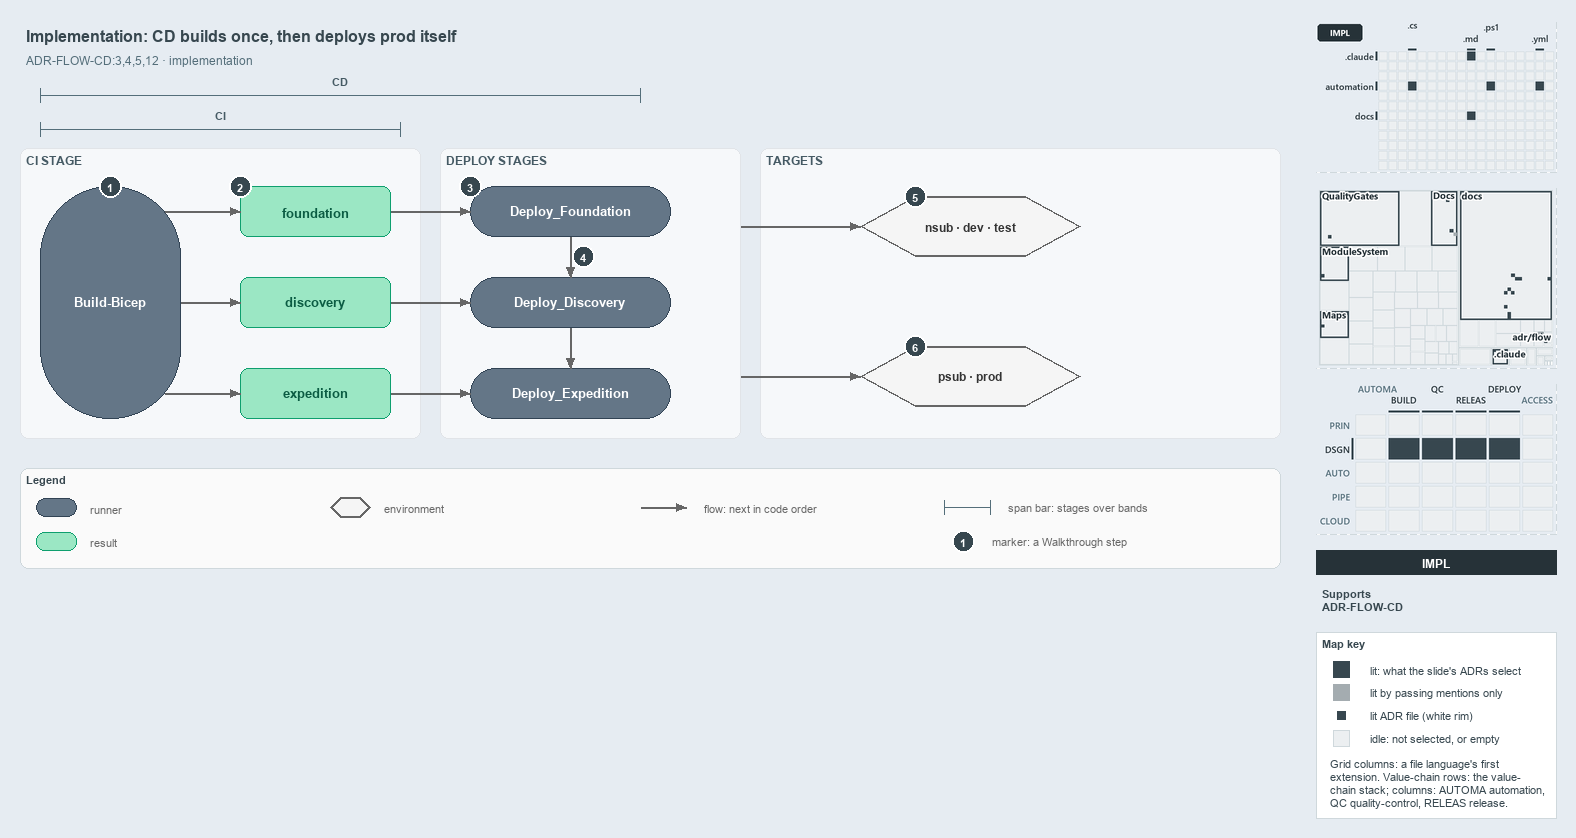

The diagram above was exported from draw.io. Its source (the exported page's mxGraphModel, read from the mxfile embedded in the PNG):
<mxGraphModel dx="1024" dy="768" grid="0" gridSize="10" guides="1" tooltips="1" connect="1" arrows="1" fold="1" page="1" pageScale="1" pageWidth="1572" pageHeight="600" background="#E6ECF2" math="0" shadow="0">
  <root>
    <mxCell id="0" />
    <mxCell id="1" parent="0" />
    <mxCell id="title" value="Implementation: CD builds once, then deploys prod itself" style="text;html=1;align=left;verticalAlign=middle;fontSize=16;fontStyle=1;fontColor=#37474F;" vertex="1" parent="1">
      <mxGeometry x="20" y="14" width="1260" height="30" as="geometry" />
    </mxCell>
    <mxCell id="subtitle" value="ADR-FLOW-CD:3,4,5,12 &amp;#183; implementation" style="text;html=1;align=left;verticalAlign=middle;fontSize=12;fontColor=#546E7A;" vertex="1" parent="1">
      <mxGeometry x="20" y="44" width="1240" height="20" as="geometry" />
    </mxCell>
    <mxCell id="span-cd-label" value="CD" style="text;html=1;align=center;verticalAlign=middle;fontSize=11;fontStyle=1;fontColor=#455A64;labelBackgroundColor=#F6F8FA;" vertex="1" parent="1">
      <mxGeometry x="300" y="66" width="80" height="16" as="geometry" />
    </mxCell>
    <mxCell id="span-cd" value="" style="shape=crossbar;whiteSpace=wrap;html=1;rounded=1;fillColor=none;strokeColor=#546E7A;strokeWidth=1.5;" vertex="1" parent="1">
      <mxGeometry x="40" y="82" width="600" height="14" as="geometry" />
    </mxCell>
    <mxCell id="span-ci-label" value="CI" style="text;html=1;align=center;verticalAlign=middle;fontSize=11;fontStyle=1;fontColor=#455A64;labelBackgroundColor=#F6F8FA;" vertex="1" parent="1">
      <mxGeometry x="180" y="100" width="80" height="16" as="geometry" />
    </mxCell>
    <mxCell id="span-ci" value="" style="shape=crossbar;whiteSpace=wrap;html=1;rounded=1;fillColor=none;strokeColor=#546E7A;strokeWidth=1.5;" vertex="1" parent="1">
      <mxGeometry x="40" y="116" width="360" height="14" as="geometry" />
    </mxCell>
    <mxCell id="band-ci" value="CI STAGE" style="rounded=1;html=1;arcSize=3;fillColor=#F6F8FA;strokeColor=#E1E4E8;verticalAlign=top;align=left;spacingLeft=8;fontStyle=1;fontSize=12;fontColor=#455A64;" vertex="1" parent="1">
      <mxGeometry x="20" y="142" width="400" height="290" as="geometry" />
    </mxCell>
    <mxCell id="band-deploy" value="DEPLOY STAGES" style="rounded=1;html=1;arcSize=3;fillColor=#F6F8FA;strokeColor=#E1E4E8;verticalAlign=top;align=left;spacingLeft=8;fontStyle=1;fontSize=12;fontColor=#455A64;" vertex="1" parent="1">
      <mxGeometry x="440" y="142" width="300" height="290" as="geometry" />
    </mxCell>
    <mxCell id="band-targets" value="TARGETS" style="rounded=1;html=1;arcSize=3;fillColor=#F6F8FA;strokeColor=#E1E4E8;verticalAlign=top;align=left;spacingLeft=8;fontStyle=1;fontSize=12;fontColor=#455A64;" vertex="1" parent="1">
      <mxGeometry x="760" y="142" width="520" height="290" as="geometry" />
    </mxCell>
    <mxCell id="ci-stage" value="&lt;b&gt;Build-Bicep&lt;/b&gt;" style="rounded=1;arcSize=50;whiteSpace=wrap;html=1;fillColor=#647687;strokeColor=#314354;fontSize=13;fontColor=#FFFFFF;" vertex="1" parent="1">
      <mxGeometry x="40" y="180" width="140" height="232" as="geometry" />
    </mxCell>
    <mxCell id="artifact-foundation" value="&lt;b&gt;foundation&lt;/b&gt;" style="rounded=1;whiteSpace=wrap;html=1;arcSize=20;fillColor=#9BE7C4;strokeColor=#0E9F6E;fontColor=#0B5C43;fontSize=13;" vertex="1" parent="1">
      <mxGeometry x="240" y="180" width="150" height="50" as="geometry" />
    </mxCell>
    <mxCell id="artifact-discovery" value="&lt;b&gt;discovery&lt;/b&gt;" style="rounded=1;whiteSpace=wrap;html=1;arcSize=20;fillColor=#9BE7C4;strokeColor=#0E9F6E;fontColor=#0B5C43;fontSize=13;" vertex="1" parent="1">
      <mxGeometry x="240" y="271" width="150" height="50" as="geometry" />
    </mxCell>
    <mxCell id="artifact-expedition" value="&lt;b&gt;expedition&lt;/b&gt;" style="rounded=1;whiteSpace=wrap;html=1;arcSize=20;fillColor=#9BE7C4;strokeColor=#0E9F6E;fontColor=#0B5C43;fontSize=13;" vertex="1" parent="1">
      <mxGeometry x="240" y="362" width="150" height="50" as="geometry" />
    </mxCell>
    <mxCell id="deploy-foundation" value="&lt;b&gt;Deploy_Foundation&lt;/b&gt;" style="rounded=1;arcSize=50;whiteSpace=wrap;html=1;fillColor=#647687;strokeColor=#314354;fontSize=13;fontColor=#FFFFFF;" vertex="1" parent="1">
      <mxGeometry x="470" y="180" width="200" height="50" as="geometry" />
    </mxCell>
    <mxCell id="deploy-discovery" value="&lt;b&gt;Deploy_Discovery&lt;/b&gt;" style="rounded=1;arcSize=50;whiteSpace=wrap;html=1;fillColor=#647687;strokeColor=#314354;fontSize=13;fontColor=#FFFFFF;" vertex="1" parent="1">
      <mxGeometry x="470" y="271" width="200" height="50" as="geometry" />
    </mxCell>
    <mxCell id="deploy-expedition" value="&lt;b&gt;Deploy_Expedition&lt;/b&gt;" style="rounded=1;arcSize=50;whiteSpace=wrap;html=1;fillColor=#647687;strokeColor=#314354;fontSize=13;fontColor=#FFFFFF;" vertex="1" parent="1">
      <mxGeometry x="470" y="362" width="200" height="50" as="geometry" />
    </mxCell>
    <mxCell id="env-nonprod" value="&lt;b&gt;nsub &amp;#183; dev &amp;#183; test&lt;/b&gt;" style="shape=hexagon;perimeter=hexagonPerimeter2;whiteSpace=wrap;html=1;fillColor=#f5f5f5;strokeColor=#666666;strokeWidth=2;fontColor=#333333;fontSize=12;" vertex="1" parent="1">
      <mxGeometry x="860" y="190" width="220" height="60" as="geometry" />
    </mxCell>
    <mxCell id="env-prod" value="&lt;b&gt;psub &amp;#183; prod&lt;/b&gt;" style="shape=hexagon;perimeter=hexagonPerimeter2;whiteSpace=wrap;html=1;fillColor=#f5f5f5;strokeColor=#666666;strokeWidth=2;fontColor=#333333;fontSize=12;" vertex="1" parent="1">
      <mxGeometry x="860" y="340" width="220" height="60" as="geometry" />
    </mxCell>
    <mxCell id="p-edge-build-foundation-a" value="" style="text;html=1;strokeColor=none;fillColor=none;" vertex="1" parent="1">
      <mxGeometry x="164" y="205" width="1" height="1" as="geometry" />
    </mxCell>
    <mxCell id="p-edge-build-foundation-b" value="" style="text;html=1;strokeColor=none;fillColor=none;" vertex="1" parent="1">
      <mxGeometry x="240" y="205" width="1" height="1" as="geometry" />
    </mxCell>
    <mxCell id="edge-build-foundation" value="" style="edgeStyle=orthogonalEdgeStyle;rounded=1;html=1;fontSize=10;endArrow=block;strokeColor=#666666;" edge="1" parent="1" source="p-edge-build-foundation-a" target="p-edge-build-foundation-b">
      <mxGeometry relative="1" as="geometry" />
    </mxCell>
    <mxCell id="p-edge-build-discovery-a" value="" style="text;html=1;strokeColor=none;fillColor=none;" vertex="1" parent="1">
      <mxGeometry x="180" y="296" width="1" height="1" as="geometry" />
    </mxCell>
    <mxCell id="p-edge-build-discovery-b" value="" style="text;html=1;strokeColor=none;fillColor=none;" vertex="1" parent="1">
      <mxGeometry x="240" y="296" width="1" height="1" as="geometry" />
    </mxCell>
    <mxCell id="edge-build-discovery" value="" style="edgeStyle=orthogonalEdgeStyle;rounded=1;html=1;fontSize=10;endArrow=block;strokeColor=#666666;" edge="1" parent="1" source="p-edge-build-discovery-a" target="p-edge-build-discovery-b">
      <mxGeometry relative="1" as="geometry" />
    </mxCell>
    <mxCell id="p-edge-build-expedition-a" value="" style="text;html=1;strokeColor=none;fillColor=none;" vertex="1" parent="1">
      <mxGeometry x="164" y="387" width="1" height="1" as="geometry" />
    </mxCell>
    <mxCell id="p-edge-build-expedition-b" value="" style="text;html=1;strokeColor=none;fillColor=none;" vertex="1" parent="1">
      <mxGeometry x="240" y="387" width="1" height="1" as="geometry" />
    </mxCell>
    <mxCell id="edge-build-expedition" value="" style="edgeStyle=orthogonalEdgeStyle;rounded=1;html=1;fontSize=10;endArrow=block;strokeColor=#666666;" edge="1" parent="1" source="p-edge-build-expedition-a" target="p-edge-build-expedition-b">
      <mxGeometry relative="1" as="geometry" />
    </mxCell>
    <mxCell id="p-edge-download-foundation-a" value="" style="text;html=1;strokeColor=none;fillColor=none;" vertex="1" parent="1">
      <mxGeometry x="390" y="205" width="1" height="1" as="geometry" />
    </mxCell>
    <mxCell id="p-edge-download-foundation-b" value="" style="text;html=1;strokeColor=none;fillColor=none;" vertex="1" parent="1">
      <mxGeometry x="470" y="205" width="1" height="1" as="geometry" />
    </mxCell>
    <mxCell id="edge-download-foundation" value="" style="edgeStyle=orthogonalEdgeStyle;rounded=1;html=1;fontSize=10;endArrow=block;strokeColor=#666666;" edge="1" parent="1" source="p-edge-download-foundation-a" target="p-edge-download-foundation-b">
      <mxGeometry relative="1" as="geometry" />
    </mxCell>
    <mxCell id="p-edge-download-discovery-a" value="" style="text;html=1;strokeColor=none;fillColor=none;" vertex="1" parent="1">
      <mxGeometry x="390" y="296" width="1" height="1" as="geometry" />
    </mxCell>
    <mxCell id="p-edge-download-discovery-b" value="" style="text;html=1;strokeColor=none;fillColor=none;" vertex="1" parent="1">
      <mxGeometry x="470" y="296" width="1" height="1" as="geometry" />
    </mxCell>
    <mxCell id="edge-download-discovery" value="" style="edgeStyle=orthogonalEdgeStyle;rounded=1;html=1;fontSize=10;endArrow=block;strokeColor=#666666;" edge="1" parent="1" source="p-edge-download-discovery-a" target="p-edge-download-discovery-b">
      <mxGeometry relative="1" as="geometry" />
    </mxCell>
    <mxCell id="p-edge-download-expedition-a" value="" style="text;html=1;strokeColor=none;fillColor=none;" vertex="1" parent="1">
      <mxGeometry x="390" y="387" width="1" height="1" as="geometry" />
    </mxCell>
    <mxCell id="p-edge-download-expedition-b" value="" style="text;html=1;strokeColor=none;fillColor=none;" vertex="1" parent="1">
      <mxGeometry x="470" y="387" width="1" height="1" as="geometry" />
    </mxCell>
    <mxCell id="edge-download-expedition" value="" style="edgeStyle=orthogonalEdgeStyle;rounded=1;html=1;fontSize=10;endArrow=block;strokeColor=#666666;" edge="1" parent="1" source="p-edge-download-expedition-a" target="p-edge-download-expedition-b">
      <mxGeometry relative="1" as="geometry" />
    </mxCell>
    <mxCell id="p-edge-dependson-1-a" value="" style="text;html=1;strokeColor=none;fillColor=none;" vertex="1" parent="1">
      <mxGeometry x="570" y="230" width="1" height="1" as="geometry" />
    </mxCell>
    <mxCell id="p-edge-dependson-1-b" value="" style="text;html=1;strokeColor=none;fillColor=none;" vertex="1" parent="1">
      <mxGeometry x="570" y="271" width="1" height="1" as="geometry" />
    </mxCell>
    <mxCell id="edge-dependson-1" value="" style="edgeStyle=orthogonalEdgeStyle;rounded=1;html=1;fontSize=10;endArrow=block;strokeColor=#666666;" edge="1" parent="1" source="p-edge-dependson-1-a" target="p-edge-dependson-1-b">
      <mxGeometry relative="1" as="geometry" />
    </mxCell>
    <mxCell id="p-edge-dependson-2-a" value="" style="text;html=1;strokeColor=none;fillColor=none;" vertex="1" parent="1">
      <mxGeometry x="570" y="321" width="1" height="1" as="geometry" />
    </mxCell>
    <mxCell id="p-edge-dependson-2-b" value="" style="text;html=1;strokeColor=none;fillColor=none;" vertex="1" parent="1">
      <mxGeometry x="570" y="362" width="1" height="1" as="geometry" />
    </mxCell>
    <mxCell id="edge-dependson-2" value="" style="edgeStyle=orthogonalEdgeStyle;rounded=1;html=1;fontSize=10;endArrow=block;strokeColor=#666666;" edge="1" parent="1" source="p-edge-dependson-2-a" target="p-edge-dependson-2-b">
      <mxGeometry relative="1" as="geometry" />
    </mxCell>
    <mxCell id="p-edge-deploy-nonprod-a" value="" style="text;html=1;strokeColor=none;fillColor=none;" vertex="1" parent="1">
      <mxGeometry x="740" y="220" width="1" height="1" as="geometry" />
    </mxCell>
    <mxCell id="p-edge-deploy-nonprod-b" value="" style="text;html=1;strokeColor=none;fillColor=none;" vertex="1" parent="1">
      <mxGeometry x="860" y="220" width="1" height="1" as="geometry" />
    </mxCell>
    <mxCell id="edge-deploy-nonprod" value="" style="edgeStyle=orthogonalEdgeStyle;rounded=1;html=1;fontSize=10;endArrow=block;strokeColor=#666666;" edge="1" parent="1" source="p-edge-deploy-nonprod-a" target="p-edge-deploy-nonprod-b">
      <mxGeometry relative="1" as="geometry" />
    </mxCell>
    <mxCell id="p-edge-deploy-prod-a" value="" style="text;html=1;strokeColor=none;fillColor=none;" vertex="1" parent="1">
      <mxGeometry x="740" y="370" width="1" height="1" as="geometry" />
    </mxCell>
    <mxCell id="p-edge-deploy-prod-b" value="" style="text;html=1;strokeColor=none;fillColor=none;" vertex="1" parent="1">
      <mxGeometry x="860" y="370" width="1" height="1" as="geometry" />
    </mxCell>
    <mxCell id="edge-deploy-prod" value="" style="edgeStyle=orthogonalEdgeStyle;rounded=1;html=1;fontSize=10;endArrow=block;strokeColor=#666666;" edge="1" parent="1" source="p-edge-deploy-prod-a" target="p-edge-deploy-prod-b">
      <mxGeometry relative="1" as="geometry" />
    </mxCell>
    <mxCell id="mark-1" value="1" style="ellipse;html=1;fillColor=#37474F;strokeColor=#FFFFFF;strokeWidth=2;fontColor=#FFFFFF;fontStyle=1;fontSize=11;" vertex="1" parent="1">
      <mxGeometry x="99" y="169" width="22" height="22" as="geometry" />
    </mxCell>
    <mxCell id="mark-2" value="2" style="ellipse;html=1;fillColor=#37474F;strokeColor=#FFFFFF;strokeWidth=2;fontColor=#FFFFFF;fontStyle=1;fontSize=11;" vertex="1" parent="1">
      <mxGeometry x="229" y="169" width="22" height="22" as="geometry" />
    </mxCell>
    <mxCell id="mark-3" value="3" style="ellipse;html=1;fillColor=#37474F;strokeColor=#FFFFFF;strokeWidth=2;fontColor=#FFFFFF;fontStyle=1;fontSize=11;" vertex="1" parent="1">
      <mxGeometry x="459" y="169" width="22" height="22" as="geometry" />
    </mxCell>
    <mxCell id="mark-4" value="4" style="ellipse;html=1;fillColor=#37474F;strokeColor=#FFFFFF;strokeWidth=2;fontColor=#FFFFFF;fontStyle=1;fontSize=11;" vertex="1" parent="1">
      <mxGeometry x="572" y="239" width="22" height="22" as="geometry" />
    </mxCell>
    <mxCell id="mark-5" value="5" style="ellipse;html=1;fillColor=#37474F;strokeColor=#FFFFFF;strokeWidth=2;fontColor=#FFFFFF;fontStyle=1;fontSize=11;" vertex="1" parent="1">
      <mxGeometry x="904" y="179" width="22" height="22" as="geometry" />
    </mxCell>
    <mxCell id="mark-6" value="6" style="ellipse;html=1;fillColor=#37474F;strokeColor=#FFFFFF;strokeWidth=2;fontColor=#FFFFFF;fontStyle=1;fontSize=11;" vertex="1" parent="1">
      <mxGeometry x="904" y="329" width="22" height="22" as="geometry" />
    </mxCell>
    <mxCell id="legend" value="&lt;b&gt;Legend&lt;/b&gt;" style="rounded=1;whiteSpace=wrap;html=1;arcSize=6;fillColor=#FAFAFA;strokeColor=#CFD8DC;align=left;verticalAlign=top;spacing=8;fontSize=11;fontColor=#37474F;" vertex="1" parent="1">
      <mxGeometry x="20" y="462" width="1260" height="100" as="geometry" />
    </mxCell>
    <mxCell id="legend-0" value="" style="rounded=1;arcSize=50;whiteSpace=wrap;html=1;fillColor=#647687;strokeColor=#314354;fontColor=#FFFFFF;" vertex="1" parent="1">
      <mxGeometry x="36" y="492" width="40" height="18" as="geometry" />
    </mxCell>
    <mxCell id="legend-0-text" value="runner" style="text;html=1;align=left;verticalAlign=middle;fontSize=11;fontColor=#666666;" vertex="1" parent="1">
      <mxGeometry x="84" y="491" width="270" height="20" as="geometry" />
    </mxCell>
    <mxCell id="legend-1" value="" style="rounded=1;whiteSpace=wrap;html=1;arcSize=20;fillColor=#9BE7C4;strokeColor=#0E9F6E;" vertex="1" parent="1">
      <mxGeometry x="36" y="526" width="40" height="18" as="geometry" />
    </mxCell>
    <mxCell id="legend-1-text" value="result" style="text;html=1;align=left;verticalAlign=middle;fontSize=11;fontColor=#666666;" vertex="1" parent="1">
      <mxGeometry x="84" y="525" width="270" height="20" as="geometry" />
    </mxCell>
    <mxCell id="legend-2" value="" style="shape=hexagon;perimeter=hexagonPerimeter2;whiteSpace=wrap;html=1;fillColor=#f5f5f5;strokeColor=#666666;strokeWidth=2;" vertex="1" parent="1">
      <mxGeometry x="330" y="491" width="40" height="20" as="geometry" />
    </mxCell>
    <mxCell id="legend-2-text" value="environment" style="text;html=1;align=left;verticalAlign=middle;fontSize=11;fontColor=#666666;" vertex="1" parent="1">
      <mxGeometry x="378" y="491" width="270" height="20" as="geometry" />
    </mxCell>
    <mxCell id="p-legend-3-a" value="" style="text;html=1;strokeColor=none;fillColor=none;" vertex="1" parent="1">
      <mxGeometry x="640" y="501" width="1" height="1" as="geometry" />
    </mxCell>
    <mxCell id="p-legend-3-b" value="" style="text;html=1;strokeColor=none;fillColor=none;" vertex="1" parent="1">
      <mxGeometry x="686" y="501" width="1" height="1" as="geometry" />
    </mxCell>
    <mxCell id="legend-3" value="" style="edgeStyle=orthogonalEdgeStyle;rounded=1;html=1;fontSize=10;endArrow=block;strokeColor=#666666;" edge="1" parent="1" source="p-legend-3-a" target="p-legend-3-b">
      <mxGeometry relative="1" as="geometry" />
    </mxCell>
    <mxCell id="legend-3-text" value="flow: next in code order" style="text;html=1;align=left;verticalAlign=middle;fontSize=11;fontColor=#666666;" vertex="1" parent="1">
      <mxGeometry x="698" y="491" width="270" height="20" as="geometry" />
    </mxCell>
    <mxCell id="legend-4" value="" style="shape=crossbar;whiteSpace=wrap;html=1;rounded=1;fillColor=none;strokeColor=#546E7A;strokeWidth=1.5;" vertex="1" parent="1">
      <mxGeometry x="944" y="494" width="46" height="14" as="geometry" />
    </mxCell>
    <mxCell id="legend-4-text" value="span bar: stages over bands" style="text;html=1;align=left;verticalAlign=middle;fontSize=11;fontColor=#666666;" vertex="1" parent="1">
      <mxGeometry x="1002" y="491" width="320" height="20" as="geometry" />
    </mxCell>
    <mxCell id="legend-5" value="1" style="ellipse;html=1;fillColor=#37474F;strokeColor=#FFFFFF;strokeWidth=2;fontColor=#FFFFFF;fontStyle=1;fontSize=11;" vertex="1" parent="1">
      <mxGeometry x="952" y="524" width="22" height="22" as="geometry" />
    </mxCell>
    <mxCell id="legend-5-text" value="marker: a Walkthrough step" style="text;html=1;align=left;verticalAlign=middle;fontSize=11;fontColor=#666666;" vertex="1" parent="1">
      <mxGeometry x="986" y="525" width="320" height="20" as="geometry" />
    </mxCell>
    <mxCell id="minimap-grid" value="" style="shape=image;html=1;imageAspect=0;aspect=fixed;verticalLabelPosition=bottom;strokeColor=#CFD8DC;dashed=1;fillColor=#FAFAFA;image=data:image/png,(base64 omitted: 9336 chars);" vertex="1" parent="1">
      <mxGeometry x="1316" y="16" width="240" height="150" as="geometry" />
    </mxCell>
    <mxCell id="minimap-tree" value="" style="shape=image;html=1;imageAspect=0;aspect=fixed;verticalLabelPosition=bottom;strokeColor=#CFD8DC;dashed=1;fillColor=#FAFAFA;image=data:image/png,(base64 omitted: 22620 chars);" vertex="1" parent="1">
      <mxGeometry x="1316" y="182" width="240" height="180" as="geometry" />
    </mxCell>
    <mxCell id="minimap-chain" value="" style="shape=image;html=1;imageAspect=0;aspect=fixed;verticalLabelPosition=bottom;strokeColor=#CFD8DC;dashed=1;fillColor=#FAFAFA;image=data:image/png,(base64 omitted: 14976 chars);" vertex="1" parent="1">
      <mxGeometry x="1316" y="378" width="240" height="150" as="geometry" />
    </mxCell>
    <mxCell id="lens-badge" value="IMPL" style="rounded=0;whiteSpace=wrap;html=1;align=center;verticalAlign=middle;fontSize=12;fontStyle=1;fontColor=#FFFFFF;fillColor=#263238;strokeColor=none;" vertex="1" parent="1">
      <mxGeometry x="1316" y="544" width="240" height="24" as="geometry" />
    </mxCell>
    <mxCell id="supports" value="&lt;b&gt;Supports&lt;/b&gt;&lt;br&gt;ADR-FLOW-CD" style="text;html=1;whiteSpace=wrap;align=left;verticalAlign=top;fontSize=11;fontColor=#37474F;" vertex="1" parent="1">
      <mxGeometry x="1316" y="576" width="240" height="38" as="geometry" />
    </mxCell>
    <mxCell id="mapkey" value="&lt;b&gt;Map key&lt;/b&gt;" style="rounded=0;whiteSpace=wrap;html=1;align=left;verticalAlign=top;fontSize=11;fontColor=#37474F;fillColor=#FFFFFF;strokeColor=#CFD8DC;spacingLeft=8;spacingTop=2;" vertex="1" parent="1">
      <mxGeometry x="1316" y="626" width="240" height="186" as="geometry" />
    </mxCell>
    <mxCell id="mapkey-lit" value="" style="rounded=0;html=1;fillColor=#37474F;strokeColor=#37474F;" vertex="1" parent="1">
      <mxGeometry x="1333.0" y="655.0" width="16" height="16" as="geometry" />
    </mxCell>
    <mxCell id="mapkey-lit-text" value="lit: what the slide's ADRs select" style="text;html=1;align=left;verticalAlign=middle;fontSize=11;fontColor=#37474F;" vertex="1" parent="1">
      <mxGeometry x="1364" y="653" width="184" height="20" as="geometry" />
    </mxCell>
    <mxCell id="mapkey-touched" value="" style="rounded=0;html=1;fillColor=#A4ACB0;strokeColor=#A4ACB0;" vertex="1" parent="1">
      <mxGeometry x="1333.0" y="678.0" width="16" height="16" as="geometry" />
    </mxCell>
    <mxCell id="mapkey-touched-text" value="lit by passing mentions only" style="text;html=1;align=left;verticalAlign=middle;fontSize=11;fontColor=#37474F;" vertex="1" parent="1">
      <mxGeometry x="1364" y="676" width="184" height="20" as="geometry" />
    </mxCell>
    <mxCell id="mapkey-adr" value="" style="rounded=0;html=1;fillColor=#37474F;strokeColor=#FFFFFF;strokeWidth=2;" vertex="1" parent="1">
      <mxGeometry x="1335.0" y="703.0" width="12" height="12" as="geometry" />
    </mxCell>
    <mxCell id="mapkey-adr-text" value="lit ADR file (white rim)" style="text;html=1;align=left;verticalAlign=middle;fontSize=11;fontColor=#37474F;" vertex="1" parent="1">
      <mxGeometry x="1364" y="699" width="184" height="20" as="geometry" />
    </mxCell>
    <mxCell id="mapkey-idle" value="" style="rounded=0;html=1;fillColor=#ECEFF1;strokeColor=#CFD8DC;" vertex="1" parent="1">
      <mxGeometry x="1333.0" y="724.0" width="16" height="16" as="geometry" />
    </mxCell>
    <mxCell id="mapkey-idle-text" value="idle: not selected, or empty" style="text;html=1;align=left;verticalAlign=middle;fontSize=11;fontColor=#37474F;" vertex="1" parent="1">
      <mxGeometry x="1364" y="722" width="184" height="20" as="geometry" />
    </mxCell>
    <mxCell id="mapkey-codes" value="Grid columns: a file language's first&lt;br&gt;extension. Value-chain rows: the value-&lt;br&gt;chain stack; columns: AUTOMA automation,&lt;br&gt;QC quality-control, RELEAS release." style="text;html=1;align=left;verticalAlign=top;whiteSpace=wrap;fontSize=11;fontColor=#37474F;" vertex="1" parent="1">
      <mxGeometry x="1324" y="746" width="224" height="60" as="geometry" />
    </mxCell>
  </root>
</mxGraphModel>